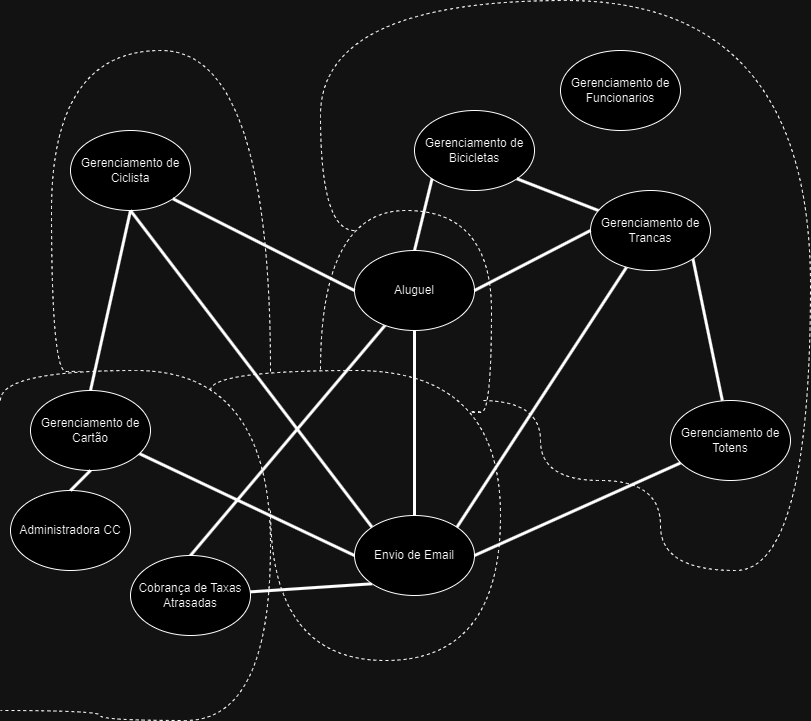

The diagram above was exported from draw.io. Its source (the exported page's mxGraphModel, read from the mxfile embedded in the PNG):
<mxGraphModel dx="1050" dy="578" grid="1" gridSize="10" guides="1" tooltips="1" connect="1" arrows="1" fold="1" page="1" pageScale="1" pageWidth="827" pageHeight="1169" math="0" shadow="0">
  <root>
    <mxCell id="0" />
    <mxCell id="1" parent="0" />
    <mxCell id="6nwBdRIXzqcChX7lMJ9h-1" value="Gerenciamento de Ciclista" style="ellipse;whiteSpace=wrap;html=1;" parent="1" vertex="1">
      <mxGeometry x="70" y="160" width="120" height="80" as="geometry" />
    </mxCell>
    <mxCell id="6nwBdRIXzqcChX7lMJ9h-37" style="edgeStyle=none;shape=connector;rounded=0;orthogonalLoop=1;jettySize=auto;html=1;entryX=0.5;entryY=0;entryDx=0;entryDy=0;labelBackgroundColor=default;strokeColor=default;align=center;verticalAlign=middle;fontFamily=Helvetica;fontSize=11;fontColor=default;endArrow=none;strokeWidth=3;" parent="1" source="6nwBdRIXzqcChX7lMJ9h-3" target="6nwBdRIXzqcChX7lMJ9h-6" edge="1">
      <mxGeometry relative="1" as="geometry" />
    </mxCell>
    <mxCell id="6nwBdRIXzqcChX7lMJ9h-3" value="Aluguel" style="ellipse;whiteSpace=wrap;html=1;" parent="1" vertex="1">
      <mxGeometry x="354" y="280" width="120" height="80" as="geometry" />
    </mxCell>
    <mxCell id="6nwBdRIXzqcChX7lMJ9h-41" style="edgeStyle=none;shape=connector;rounded=0;orthogonalLoop=1;jettySize=auto;html=1;entryX=0;entryY=0.5;entryDx=0;entryDy=0;labelBackgroundColor=default;strokeColor=default;align=center;verticalAlign=middle;fontFamily=Helvetica;fontSize=11;fontColor=default;endArrow=none;strokeWidth=3;" parent="1" source="6nwBdRIXzqcChX7lMJ9h-4" target="6nwBdRIXzqcChX7lMJ9h-2" edge="1">
      <mxGeometry relative="1" as="geometry" />
    </mxCell>
    <mxCell id="6nwBdRIXzqcChX7lMJ9h-4" value="Gerenciamento de Cartão" style="ellipse;whiteSpace=wrap;html=1;" parent="1" vertex="1">
      <mxGeometry x="30" y="420" width="120" height="80" as="geometry" />
    </mxCell>
    <mxCell id="6nwBdRIXzqcChX7lMJ9h-5" value="Administradora CC" style="ellipse;whiteSpace=wrap;html=1;" parent="1" vertex="1">
      <mxGeometry x="10" y="520" width="120" height="80" as="geometry" />
    </mxCell>
    <mxCell id="6nwBdRIXzqcChX7lMJ9h-6" value="Cobrança de Taxas Atrasadas" style="ellipse;whiteSpace=wrap;html=1;" parent="1" vertex="1">
      <mxGeometry x="130" y="585" width="120" height="80" as="geometry" />
    </mxCell>
    <mxCell id="6nwBdRIXzqcChX7lMJ9h-9" style="edgeStyle=orthogonalEdgeStyle;rounded=0;orthogonalLoop=1;jettySize=auto;html=1;strokeColor=none;" parent="1" source="6nwBdRIXzqcChX7lMJ9h-2" target="6nwBdRIXzqcChX7lMJ9h-3" edge="1">
      <mxGeometry relative="1" as="geometry" />
    </mxCell>
    <mxCell id="6nwBdRIXzqcChX7lMJ9h-14" value="" style="endArrow=none;html=1;rounded=0;entryX=0.5;entryY=1;entryDx=0;entryDy=0;exitX=0.5;exitY=0;exitDx=0;exitDy=0;strokeWidth=3;" parent="1" source="6nwBdRIXzqcChX7lMJ9h-4" target="6nwBdRIXzqcChX7lMJ9h-1" edge="1">
      <mxGeometry width="50" height="50" relative="1" as="geometry">
        <mxPoint x="160" y="450" as="sourcePoint" />
        <mxPoint x="210" y="400" as="targetPoint" />
      </mxGeometry>
    </mxCell>
    <mxCell id="6nwBdRIXzqcChX7lMJ9h-15" value="" style="endArrow=none;html=1;rounded=0;entryX=0.5;entryY=1;entryDx=0;entryDy=0;exitX=0;exitY=0;exitDx=0;exitDy=0;strokeWidth=3;" parent="1" source="6nwBdRIXzqcChX7lMJ9h-2" target="6nwBdRIXzqcChX7lMJ9h-1" edge="1">
      <mxGeometry width="50" height="50" relative="1" as="geometry">
        <mxPoint x="270" y="460" as="sourcePoint" />
        <mxPoint x="180" y="240" as="targetPoint" />
      </mxGeometry>
    </mxCell>
    <mxCell id="6nwBdRIXzqcChX7lMJ9h-17" value="" style="endArrow=none;html=1;rounded=0;entryX=1;entryY=1;entryDx=0;entryDy=0;exitX=0;exitY=0.5;exitDx=0;exitDy=0;strokeWidth=3;" parent="1" source="6nwBdRIXzqcChX7lMJ9h-3" target="6nwBdRIXzqcChX7lMJ9h-1" edge="1">
      <mxGeometry width="50" height="50" relative="1" as="geometry">
        <mxPoint x="260" y="110" as="sourcePoint" />
        <mxPoint x="200" y="210" as="targetPoint" />
      </mxGeometry>
    </mxCell>
    <mxCell id="6nwBdRIXzqcChX7lMJ9h-19" value="" style="endArrow=none;html=1;rounded=0;entryX=0.5;entryY=0;entryDx=0;entryDy=0;exitX=0.5;exitY=1;exitDx=0;exitDy=0;strokeWidth=3;" parent="1" source="6nwBdRIXzqcChX7lMJ9h-4" target="6nwBdRIXzqcChX7lMJ9h-5" edge="1">
      <mxGeometry width="50" height="50" relative="1" as="geometry">
        <mxPoint x="190" y="450" as="sourcePoint" />
        <mxPoint x="140" y="250" as="targetPoint" />
      </mxGeometry>
    </mxCell>
    <mxCell id="6nwBdRIXzqcChX7lMJ9h-21" value="Gerenciamento de Bicicletas" style="ellipse;whiteSpace=wrap;html=1;" parent="1" vertex="1">
      <mxGeometry x="414" y="140" width="120" height="80" as="geometry" />
    </mxCell>
    <mxCell id="6nwBdRIXzqcChX7lMJ9h-22" value="" style="endArrow=none;html=1;rounded=0;entryX=0.5;entryY=0;entryDx=0;entryDy=0;exitX=0;exitY=1;exitDx=0;exitDy=0;strokeWidth=3;" parent="1" source="6nwBdRIXzqcChX7lMJ9h-21" target="6nwBdRIXzqcChX7lMJ9h-3" edge="1">
      <mxGeometry width="50" height="50" relative="1" as="geometry">
        <mxPoint x="364" y="330" as="sourcePoint" />
        <mxPoint x="182" y="238" as="targetPoint" />
      </mxGeometry>
    </mxCell>
    <mxCell id="6nwBdRIXzqcChX7lMJ9h-23" value="" style="edgeStyle=orthogonalEdgeStyle;rounded=0;orthogonalLoop=1;jettySize=auto;html=1;strokeColor=none;" parent="1" target="6nwBdRIXzqcChX7lMJ9h-2" edge="1">
      <mxGeometry relative="1" as="geometry">
        <mxPoint x="380" y="90" as="sourcePoint" />
        <mxPoint x="380" y="340" as="targetPoint" />
      </mxGeometry>
    </mxCell>
    <mxCell id="6nwBdRIXzqcChX7lMJ9h-40" style="edgeStyle=none;shape=connector;rounded=0;orthogonalLoop=1;jettySize=auto;html=1;labelBackgroundColor=default;strokeColor=default;align=center;verticalAlign=middle;fontFamily=Helvetica;fontSize=11;fontColor=default;endArrow=none;strokeWidth=3;exitX=0;exitY=1;exitDx=0;exitDy=0;" parent="1" source="6nwBdRIXzqcChX7lMJ9h-2" target="6nwBdRIXzqcChX7lMJ9h-6" edge="1">
      <mxGeometry relative="1" as="geometry" />
    </mxCell>
    <mxCell id="6nwBdRIXzqcChX7lMJ9h-2" value="Envio de Email" style="ellipse;whiteSpace=wrap;html=1;" parent="1" vertex="1">
      <mxGeometry x="354" y="545" width="120" height="80" as="geometry" />
    </mxCell>
    <mxCell id="6nwBdRIXzqcChX7lMJ9h-35" style="edgeStyle=none;shape=connector;rounded=0;orthogonalLoop=1;jettySize=auto;html=1;entryX=1;entryY=1;entryDx=0;entryDy=0;labelBackgroundColor=default;strokeColor=default;align=center;verticalAlign=middle;fontFamily=Helvetica;fontSize=11;fontColor=default;endArrow=none;strokeWidth=3;" parent="1" source="6nwBdRIXzqcChX7lMJ9h-24" target="6nwBdRIXzqcChX7lMJ9h-26" edge="1">
      <mxGeometry relative="1" as="geometry" />
    </mxCell>
    <mxCell id="6nwBdRIXzqcChX7lMJ9h-46" style="edgeStyle=none;shape=connector;rounded=0;orthogonalLoop=1;jettySize=auto;html=1;entryX=1;entryY=0.5;entryDx=0;entryDy=0;labelBackgroundColor=default;strokeColor=default;align=center;verticalAlign=middle;fontFamily=Helvetica;fontSize=11;fontColor=default;endArrow=none;strokeWidth=3;" parent="1" source="6nwBdRIXzqcChX7lMJ9h-24" target="6nwBdRIXzqcChX7lMJ9h-2" edge="1">
      <mxGeometry relative="1" as="geometry" />
    </mxCell>
    <mxCell id="6nwBdRIXzqcChX7lMJ9h-24" value="Gerenciamento de Totens" style="ellipse;whiteSpace=wrap;html=1;" parent="1" vertex="1">
      <mxGeometry x="670" y="430" width="120" height="80" as="geometry" />
    </mxCell>
    <mxCell id="6nwBdRIXzqcChX7lMJ9h-39" style="edgeStyle=none;shape=connector;rounded=0;orthogonalLoop=1;jettySize=auto;html=1;entryX=1;entryY=1;entryDx=0;entryDy=0;labelBackgroundColor=default;strokeColor=default;align=center;verticalAlign=middle;fontFamily=Helvetica;fontSize=11;fontColor=default;endArrow=none;strokeWidth=3;" parent="1" source="6nwBdRIXzqcChX7lMJ9h-26" target="6nwBdRIXzqcChX7lMJ9h-21" edge="1">
      <mxGeometry relative="1" as="geometry" />
    </mxCell>
    <mxCell id="6nwBdRIXzqcChX7lMJ9h-45" style="edgeStyle=none;shape=connector;rounded=0;orthogonalLoop=1;jettySize=auto;html=1;entryX=1;entryY=0;entryDx=0;entryDy=0;labelBackgroundColor=default;strokeColor=default;align=center;verticalAlign=middle;fontFamily=Helvetica;fontSize=11;fontColor=default;endArrow=none;strokeWidth=3;" parent="1" source="6nwBdRIXzqcChX7lMJ9h-26" target="6nwBdRIXzqcChX7lMJ9h-2" edge="1">
      <mxGeometry relative="1" as="geometry" />
    </mxCell>
    <mxCell id="6nwBdRIXzqcChX7lMJ9h-26" value="Gerenciamento de Trancas" style="ellipse;whiteSpace=wrap;html=1;" parent="1" vertex="1">
      <mxGeometry x="590" y="220" width="120" height="80" as="geometry" />
    </mxCell>
    <mxCell id="6nwBdRIXzqcChX7lMJ9h-29" value="" style="endArrow=none;html=1;rounded=0;entryX=0;entryY=0.5;entryDx=0;entryDy=0;exitX=1;exitY=0.5;exitDx=0;exitDy=0;strokeWidth=3;" parent="1" source="6nwBdRIXzqcChX7lMJ9h-3" target="6nwBdRIXzqcChX7lMJ9h-26" edge="1">
      <mxGeometry width="50" height="50" relative="1" as="geometry">
        <mxPoint x="390" y="430" as="sourcePoint" />
        <mxPoint x="440" y="380" as="targetPoint" />
      </mxGeometry>
    </mxCell>
    <mxCell id="6nwBdRIXzqcChX7lMJ9h-31" value="Gerenciamento de Funcionarios" style="ellipse;whiteSpace=wrap;html=1;" parent="1" vertex="1">
      <mxGeometry x="560" y="80" width="120" height="80" as="geometry" />
    </mxCell>
    <mxCell id="6nwBdRIXzqcChX7lMJ9h-42" value="" style="endArrow=none;dashed=1;html=1;rounded=0;labelBackgroundColor=default;strokeColor=default;align=center;verticalAlign=middle;fontFamily=Helvetica;fontSize=11;fontColor=default;shape=connector;edgeStyle=orthogonalEdgeStyle;curved=1;" parent="1" edge="1">
      <mxGeometry width="50" height="50" relative="1" as="geometry">
        <mxPoint y="430" as="sourcePoint" />
        <mxPoint y="740" as="targetPoint" />
        <Array as="points">
          <mxPoint y="400" />
          <mxPoint x="270" y="400" />
          <mxPoint x="270" y="750" />
          <mxPoint x="100" y="750" />
        </Array>
      </mxGeometry>
    </mxCell>
    <mxCell id="6nwBdRIXzqcChX7lMJ9h-44" value="" style="endArrow=none;dashed=1;html=1;rounded=0;labelBackgroundColor=default;strokeColor=default;align=center;verticalAlign=middle;fontFamily=Helvetica;fontSize=11;fontColor=default;shape=connector;edgeStyle=orthogonalEdgeStyle;curved=1;" parent="1" edge="1">
      <mxGeometry width="50" height="50" relative="1" as="geometry">
        <mxPoint x="210" y="420" as="sourcePoint" />
        <mxPoint x="270" y="540" as="targetPoint" />
        <Array as="points">
          <mxPoint x="210" y="400" />
          <mxPoint x="500" y="400" />
          <mxPoint x="500" y="690" />
          <mxPoint x="270" y="690" />
        </Array>
      </mxGeometry>
    </mxCell>
    <mxCell id="6nwBdRIXzqcChX7lMJ9h-47" value="" style="endArrow=none;dashed=1;html=1;rounded=0;labelBackgroundColor=default;strokeColor=default;align=center;verticalAlign=middle;fontFamily=Helvetica;fontSize=11;fontColor=default;shape=connector;edgeStyle=orthogonalEdgeStyle;curved=1;" parent="1" edge="1">
      <mxGeometry width="50" height="50" relative="1" as="geometry">
        <mxPoint x="480" y="442" as="sourcePoint" />
        <mxPoint x="320" y="400" as="targetPoint" />
        <Array as="points">
          <mxPoint x="470" y="441" />
          <mxPoint x="470" y="442" />
          <mxPoint x="491" y="442" />
          <mxPoint x="491" y="240" />
          <mxPoint x="320" y="240" />
        </Array>
      </mxGeometry>
    </mxCell>
    <mxCell id="6nwBdRIXzqcChX7lMJ9h-48" value="" style="endArrow=none;dashed=1;html=1;rounded=0;labelBackgroundColor=default;strokeColor=default;align=center;verticalAlign=middle;fontFamily=Helvetica;fontSize=11;fontColor=default;shape=connector;edgeStyle=orthogonalEdgeStyle;curved=1;" parent="1" edge="1">
      <mxGeometry width="50" height="50" relative="1" as="geometry">
        <mxPoint x="80" y="400" as="sourcePoint" />
        <mxPoint x="270" y="401" as="targetPoint" />
        <Array as="points">
          <mxPoint x="80" y="401" />
          <mxPoint x="51" y="401" />
          <mxPoint x="51" y="80" />
          <mxPoint x="270" y="80" />
        </Array>
      </mxGeometry>
    </mxCell>
    <mxCell id="KXgwhqEB8l2G-2Dc72Fs-2" value="" style="endArrow=none;dashed=1;html=1;rounded=0;edgeStyle=orthogonalEdgeStyle;curved=1;" parent="1" edge="1">
      <mxGeometry width="50" height="50" relative="1" as="geometry">
        <mxPoint x="354" y="260" as="sourcePoint" />
        <mxPoint x="480" y="430" as="targetPoint" />
        <Array as="points">
          <mxPoint x="320" y="260" />
          <mxPoint x="320" y="30" />
          <mxPoint x="810" y="30" />
          <mxPoint x="810" y="600" />
          <mxPoint x="660" y="600" />
          <mxPoint x="660" y="510" />
          <mxPoint x="540" y="510" />
          <mxPoint x="540" y="430" />
        </Array>
      </mxGeometry>
    </mxCell>
    <mxCell id="T1Ghnbz1vRXfrKiEmU2m-2" style="edgeStyle=none;shape=connector;rounded=0;orthogonalLoop=1;jettySize=auto;html=1;entryX=0.5;entryY=0;entryDx=0;entryDy=0;labelBackgroundColor=default;strokeColor=default;align=center;verticalAlign=middle;fontFamily=Helvetica;fontSize=11;fontColor=default;endArrow=none;strokeWidth=3;exitX=0.5;exitY=1;exitDx=0;exitDy=0;" parent="1" source="6nwBdRIXzqcChX7lMJ9h-3" target="6nwBdRIXzqcChX7lMJ9h-2" edge="1">
      <mxGeometry relative="1" as="geometry">
        <mxPoint x="640" y="308" as="sourcePoint" />
        <mxPoint x="484" y="595" as="targetPoint" />
      </mxGeometry>
    </mxCell>
  </root>
</mxGraphModel>